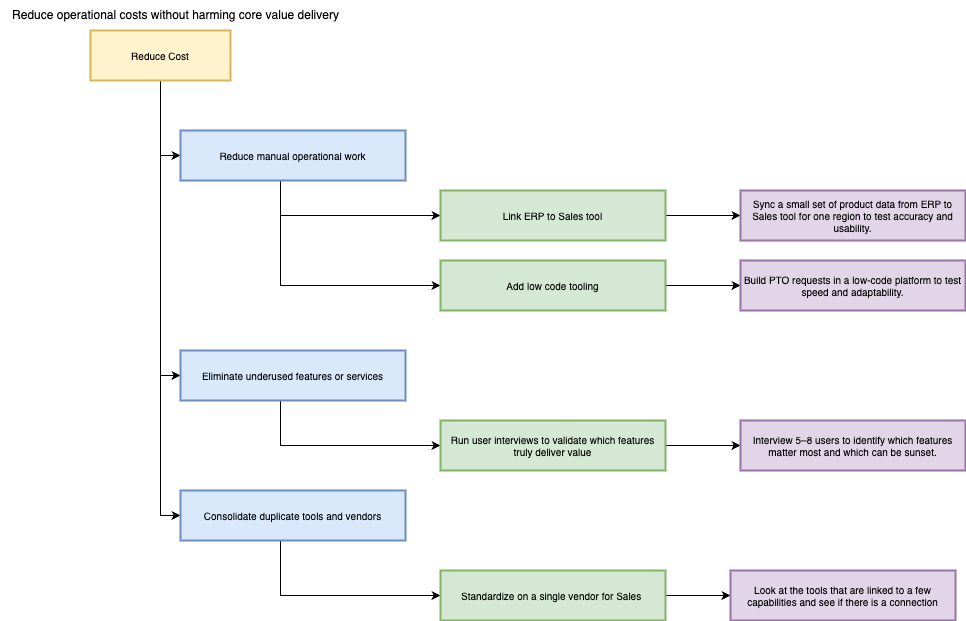

The diagram above was exported from draw.io. Its source (the exported page's mxGraphModel, read from the mxfile embedded in the PNG):
<mxGraphModel dx="3416" dy="1117" grid="1" gridSize="10" guides="1" tooltips="1" connect="1" arrows="1" fold="1" page="1" pageScale="1" pageWidth="850" pageHeight="1100" math="0" shadow="0">
  <root>
    <mxCell id="0" />
    <mxCell id="1" parent="0" />
    <mxCell id="Z6hkpP3On8qvuk2km-70-54" style="edgeStyle=orthogonalEdgeStyle;rounded=0;orthogonalLoop=1;jettySize=auto;html=1;entryX=0;entryY=0.5;entryDx=0;entryDy=0;" edge="1" parent="1" source="6" target="Z6hkpP3On8qvuk2km-70-43">
      <mxGeometry relative="1" as="geometry" />
    </mxCell>
    <mxCell id="Z6hkpP3On8qvuk2km-70-55" style="edgeStyle=orthogonalEdgeStyle;rounded=0;orthogonalLoop=1;jettySize=auto;html=1;entryX=0;entryY=0.5;entryDx=0;entryDy=0;" edge="1" parent="1" source="6" target="Z6hkpP3On8qvuk2km-70-44">
      <mxGeometry relative="1" as="geometry" />
    </mxCell>
    <mxCell id="Z6hkpP3On8qvuk2km-70-56" style="edgeStyle=orthogonalEdgeStyle;rounded=0;orthogonalLoop=1;jettySize=auto;html=1;entryX=0;entryY=0.5;entryDx=0;entryDy=0;" edge="1" parent="1" source="6" target="Z6hkpP3On8qvuk2km-70-45">
      <mxGeometry relative="1" as="geometry" />
    </mxCell>
    <mxCell id="6" value="Reduce Cost" style="whiteSpace=wrap;strokeWidth=2;fontSize=10;fillColor=#fff2cc;strokeColor=#d6b656;" parent="1" vertex="1">
      <mxGeometry x="200" y="110" width="140" height="50" as="geometry" />
    </mxCell>
    <mxCell id="Z6hkpP3On8qvuk2km-70-42" value="Reduce operational costs without harming core value delivery" style="text;html=1;align=center;verticalAlign=middle;resizable=0;points=[];autosize=1;strokeColor=none;fillColor=none;" vertex="1" parent="1">
      <mxGeometry x="110" y="80" width="350" height="30" as="geometry" />
    </mxCell>
    <mxCell id="Z6hkpP3On8qvuk2km-70-58" style="edgeStyle=orthogonalEdgeStyle;rounded=0;orthogonalLoop=1;jettySize=auto;html=1;entryX=0;entryY=0.5;entryDx=0;entryDy=0;" edge="1" parent="1" source="Z6hkpP3On8qvuk2km-70-43" target="Z6hkpP3On8qvuk2km-70-47">
      <mxGeometry relative="1" as="geometry">
        <mxPoint x="402.5" y="300" as="targetPoint" />
        <Array as="points">
          <mxPoint x="390" y="365" />
        </Array>
      </mxGeometry>
    </mxCell>
    <mxCell id="Z6hkpP3On8qvuk2km-70-59" style="edgeStyle=orthogonalEdgeStyle;rounded=0;orthogonalLoop=1;jettySize=auto;html=1;entryX=0;entryY=0.5;entryDx=0;entryDy=0;" edge="1" parent="1" source="Z6hkpP3On8qvuk2km-70-43" target="Z6hkpP3On8qvuk2km-70-46">
      <mxGeometry relative="1" as="geometry">
        <Array as="points">
          <mxPoint x="390" y="295" />
        </Array>
      </mxGeometry>
    </mxCell>
    <mxCell id="Z6hkpP3On8qvuk2km-70-43" value="Reduce manual operational work" style="whiteSpace=wrap;strokeWidth=2;fontSize=10;fillColor=#dae8fc;strokeColor=#6c8ebf;align=center;verticalAlign=middle;" vertex="1" parent="1">
      <mxGeometry x="290" y="210" width="225" height="50" as="geometry" />
    </mxCell>
    <mxCell id="Z6hkpP3On8qvuk2km-70-60" style="edgeStyle=orthogonalEdgeStyle;rounded=0;orthogonalLoop=1;jettySize=auto;html=1;entryX=0;entryY=0.5;entryDx=0;entryDy=0;" edge="1" parent="1" source="Z6hkpP3On8qvuk2km-70-44" target="Z6hkpP3On8qvuk2km-70-48">
      <mxGeometry relative="1" as="geometry">
        <Array as="points">
          <mxPoint x="390" y="525" />
        </Array>
      </mxGeometry>
    </mxCell>
    <mxCell id="Z6hkpP3On8qvuk2km-70-44" value="Eliminate underused features or services" style="whiteSpace=wrap;strokeWidth=2;fontSize=10;fillColor=#dae8fc;strokeColor=#6c8ebf;align=center;verticalAlign=middle;" vertex="1" parent="1">
      <mxGeometry x="290" y="430" width="225" height="50" as="geometry" />
    </mxCell>
    <mxCell id="Z6hkpP3On8qvuk2km-70-61" style="edgeStyle=orthogonalEdgeStyle;rounded=0;orthogonalLoop=1;jettySize=auto;html=1;entryX=0;entryY=0.5;entryDx=0;entryDy=0;" edge="1" parent="1" source="Z6hkpP3On8qvuk2km-70-45" target="Z6hkpP3On8qvuk2km-70-49">
      <mxGeometry relative="1" as="geometry">
        <Array as="points">
          <mxPoint x="390" y="675" />
        </Array>
      </mxGeometry>
    </mxCell>
    <mxCell id="Z6hkpP3On8qvuk2km-70-45" value="Consolidate duplicate tools and vendors" style="whiteSpace=wrap;strokeWidth=2;fontSize=10;fillColor=#dae8fc;strokeColor=#6c8ebf;align=center;verticalAlign=middle;" vertex="1" parent="1">
      <mxGeometry x="290" y="570" width="225" height="50" as="geometry" />
    </mxCell>
    <mxCell id="Z6hkpP3On8qvuk2km-70-62" style="edgeStyle=orthogonalEdgeStyle;rounded=0;orthogonalLoop=1;jettySize=auto;html=1;" edge="1" parent="1" source="Z6hkpP3On8qvuk2km-70-46" target="Z6hkpP3On8qvuk2km-70-50">
      <mxGeometry relative="1" as="geometry" />
    </mxCell>
    <mxCell id="Z6hkpP3On8qvuk2km-70-46" value="Link ERP to Sales tool" style="whiteSpace=wrap;strokeWidth=2;fontSize=10;fillColor=#d5e8d4;strokeColor=#82b366;align=center;verticalAlign=middle;" vertex="1" parent="1">
      <mxGeometry x="550" y="270" width="225" height="50" as="geometry" />
    </mxCell>
    <mxCell id="Z6hkpP3On8qvuk2km-70-63" style="edgeStyle=orthogonalEdgeStyle;rounded=0;orthogonalLoop=1;jettySize=auto;html=1;entryX=0;entryY=0.5;entryDx=0;entryDy=0;" edge="1" parent="1" source="Z6hkpP3On8qvuk2km-70-47" target="Z6hkpP3On8qvuk2km-70-51">
      <mxGeometry relative="1" as="geometry" />
    </mxCell>
    <mxCell id="Z6hkpP3On8qvuk2km-70-47" value="Add low code tooling" style="whiteSpace=wrap;strokeWidth=2;fontSize=10;fillColor=#d5e8d4;strokeColor=#82b366;align=center;verticalAlign=middle;" vertex="1" parent="1">
      <mxGeometry x="550" y="340" width="225" height="50" as="geometry" />
    </mxCell>
    <mxCell id="Z6hkpP3On8qvuk2km-70-64" style="edgeStyle=orthogonalEdgeStyle;rounded=0;orthogonalLoop=1;jettySize=auto;html=1;entryX=0;entryY=0.5;entryDx=0;entryDy=0;" edge="1" parent="1" source="Z6hkpP3On8qvuk2km-70-48" target="Z6hkpP3On8qvuk2km-70-52">
      <mxGeometry relative="1" as="geometry" />
    </mxCell>
    <mxCell id="Z6hkpP3On8qvuk2km-70-48" value="Run user interviews to validate which features truly deliver value" style="whiteSpace=wrap;strokeWidth=2;fontSize=10;fillColor=#d5e8d4;strokeColor=#82b366;align=center;verticalAlign=middle;" vertex="1" parent="1">
      <mxGeometry x="550" y="500" width="225" height="50" as="geometry" />
    </mxCell>
    <mxCell id="Z6hkpP3On8qvuk2km-70-65" style="edgeStyle=orthogonalEdgeStyle;rounded=0;orthogonalLoop=1;jettySize=auto;html=1;" edge="1" parent="1" source="Z6hkpP3On8qvuk2km-70-49" target="Z6hkpP3On8qvuk2km-70-53">
      <mxGeometry relative="1" as="geometry" />
    </mxCell>
    <mxCell id="Z6hkpP3On8qvuk2km-70-49" value="Standardize on a single vendor for Sales " style="whiteSpace=wrap;strokeWidth=2;fontSize=10;fillColor=#d5e8d4;strokeColor=#82b366;align=center;verticalAlign=middle;" vertex="1" parent="1">
      <mxGeometry x="550" y="650" width="225" height="50" as="geometry" />
    </mxCell>
    <mxCell id="Z6hkpP3On8qvuk2km-70-50" value="Sync a small set of product data from ERP to Sales tool for one region to test accuracy and usability." style="whiteSpace=wrap;strokeWidth=2;fontSize=10;fillColor=#e1d5e7;strokeColor=#9673a6;align=center;verticalAlign=middle;" vertex="1" parent="1">
      <mxGeometry x="850" y="270" width="225" height="50" as="geometry" />
    </mxCell>
    <mxCell id="Z6hkpP3On8qvuk2km-70-51" value="Build PTO requests in a low-code platform to test speed and adaptability." style="whiteSpace=wrap;strokeWidth=2;fontSize=10;fillColor=#e1d5e7;strokeColor=#9673a6;align=center;verticalAlign=middle;" vertex="1" parent="1">
      <mxGeometry x="850" y="340" width="225" height="50" as="geometry" />
    </mxCell>
    <mxCell id="Z6hkpP3On8qvuk2km-70-52" value="Interview 5–8 users to identify which features matter most and which can be sunset." style="whiteSpace=wrap;strokeWidth=2;fontSize=10;fillColor=#e1d5e7;strokeColor=#9673a6;align=center;verticalAlign=middle;" vertex="1" parent="1">
      <mxGeometry x="850" y="500" width="225" height="50" as="geometry" />
    </mxCell>
    <mxCell id="Z6hkpP3On8qvuk2km-70-53" value="Look at the tools that are linked to a few capabilities and see if there is a connection" style="whiteSpace=wrap;strokeWidth=2;fontSize=10;fillColor=#e1d5e7;strokeColor=#9673a6;align=center;verticalAlign=middle;" vertex="1" parent="1">
      <mxGeometry x="840" y="650" width="225" height="50" as="geometry" />
    </mxCell>
  </root>
</mxGraphModel>